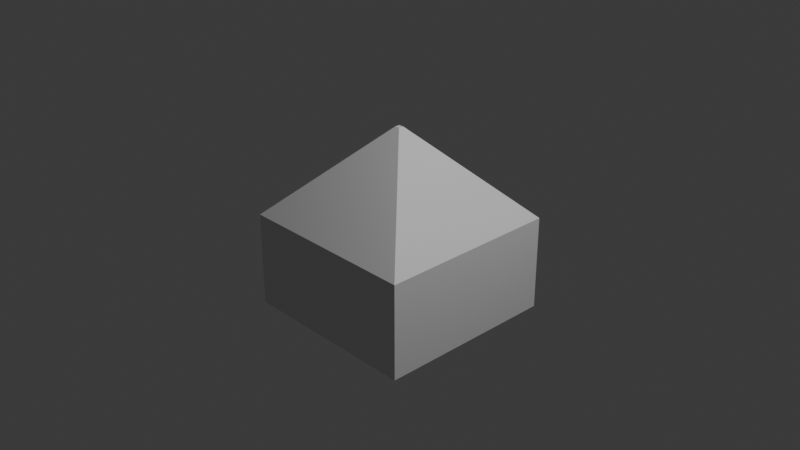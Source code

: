 # Source: untitled.blend  (saved by Blender 4.0.36; exported with 4.5.12 LTS)
import bpy
from mathutils import Matrix  # noqa: F401  (used for matrix-valued properties, if any)

bpy.ops.wm.read_factory_settings(use_empty=True)
scene = bpy.context.scene
scene.name = 'Scene'

# ---- collections
col_collection = bpy.data.collections.new('Collection'); scene.collection.children.link(col_collection)

# ---- materials (node trees are filled in below, after node groups)
mat_material = bpy.data.materials.new('Material')
mat_material.alpha_threshold = 0.0
mat_material.use_transparent_shadow = False
mat_material.roughness = 0.5
mat_material.line_color = (0.0, 0.0, 0.0, 1.0)

# ---- material node trees
mat_material.use_nodes = True; mat_material.node_tree.nodes.clear()
_N = mat_material.node_tree.nodes; _L = mat_material.node_tree.links
n0 = _N.new('ShaderNodeOutputMaterial'); n0.name = 'Material Output'; n0.location = (300, 300)
n1 = _N.new('ShaderNodeBsdfPrincipled'); n1.name = 'Principled BSDF'; n1.location = (10, 300)
n1.inputs[3].default_value = 1.45
_L.new(n1.outputs[0], n0.inputs[0])
n0.is_active_output = True

# ---- world
world_world = bpy.data.worlds.new('World'); scene.world = world_world
world_world.use_nodes = True; world_world.node_tree.nodes.clear()
_N = world_world.node_tree.nodes; _L = world_world.node_tree.links
n0 = _N.new('ShaderNodeOutputWorld'); n0.name = 'World Output'; n0.location = (300, 300)
n1 = _N.new('ShaderNodeBackground'); n1.name = 'Background'; n1.location = (10, 300)
n1.inputs[0].default_value = (0.05088, 0.05088, 0.05088, 1.0)
_L.new(n1.outputs[0], n0.inputs[0])
n0.is_active_output = True
world_world.color = (0.05088, 0.05088, 0.05088)
world_world.use_sun_shadow = False
world_world.sun_shadow_jitter_overblur = 0.0

# ---- cameras
cam_camera = bpy.data.cameras.new('Camera')
cam_camera.clip_end = 100.0
cam_camera.ortho_scale = 7.314

# ---- lights
light_light = bpy.data.lights.new('Light', 'POINT')
light_light.transmission_factor = 0.0
light_light.use_soft_falloff = False
light_light.energy = 1000.0
light_light.shadow_soft_size = 0.1
light_light.shadow_maximum_resolution = 0.006
light_light.use_absolute_resolution = True

# ---- meshes
me_cube = bpy.data.meshes.new('Cube')
me_cube.from_pydata([(1.0, 1.0, -1.0), (1.0, -1.0, -1.0), (-1.0, 1.0, -1.0), (-1.0, -1.0, -1.0), (0.0272, 0.0272, 1.0), (1.0, 1.0, 0.0272), (0.0272, -0.0272, 1.0), (1.0, -1.0, 0.0272), (-0.0272, 0.0272, 1.0), (-1.0, 1.0, 0.0272), (-0.0272, -0.0272, 1.0), (-1.0, -1.0, 0.0272)], [], [(1, 7, 11, 3), (3, 11, 9, 2), (2, 0, 1, 3), (4, 8, 10, 6), (0, 5, 7, 1), (6, 10, 11, 7), (4, 6, 7, 5), (10, 8, 9, 11), (8, 4, 5, 9), (2, 9, 5, 0)])
_uv = me_cube.uv_layers.new(name='UVMap')
_uv.uv.foreach_set('vector', [0.375, 0.75, 0.5034, 0.75, 0.5034, 1.0, 0.375, 1.0, 0.375, 0.0, 0.5034, 0.0, 0.5034, 0.25, 0.375, 0.25, 0.125, 0.5, 0.375, 0.5, 0.375, 0.75, 0.125, 0.75, 0.7466, 0.6216, 0.7534, 0.6216, 0.7534, 0.6284, 0.7466, 0.6284, 0.375, 0.5, 0.5034, 0.5, 0.5034, 0.75, 0.375, 0.75, 0.7466, 0.6284, 0.7534, 0.6284, 0.875, 0.75, 0.625, 0.75, 0.7466, 0.6216, 0.7466, 0.6284, 0.5034, 0.75, 0.5034, 0.5, 0.7534, 0.6284, 0.7534, 0.6216, 0.875, 0.5, 0.875, 0.75, 0.7534, 0.6216, 0.7466, 0.6216, 0.625, 0.5, 0.875, 0.5, 0.375, 0.25, 0.5034, 0.25, 0.5034, 0.5, 0.375, 0.5])
me_cube.materials.append(mat_material)
me_cube.use_mirror_vertex_groups = False
me_cube.update()

# ---- objects
ob_cube = bpy.data.objects.new('Cube', me_cube)
ob_light = bpy.data.objects.new('Light', light_light)
ob_camera = bpy.data.objects.new('Camera', cam_camera)

# ---- transforms, parenting, visibility, modifiers, constraints
ob_cube.location = (0.0, 0.0, 0.0)
ob_cube.lock_rotations_4d = False
ob_cube.empty_display_type = 'ARROWS'
ob_cube.lineart.crease_threshold = 0.0
ob_light.location = (4.076, 1.005, 5.904)
ob_light.rotation_euler = (0.6503, 0.05522, 1.866)
ob_light.lock_rotations_4d = False
ob_light.empty_display_type = 'ARROWS'
ob_light.color = (0.0, 0.0, 0.0, 0.0)
ob_light.lineart.crease_threshold = 0.0
ob_camera.location = (7.359, -6.926, 4.958)
ob_camera.rotation_euler = (1.109, 0.0, 0.8149)
ob_camera.lock_rotations_4d = False
ob_camera.empty_display_type = 'ARROWS'
ob_camera.color = (0.0, 0.0, 0.0, 0.0)
ob_camera.display_type = 'WIRE'
ob_camera.lineart.crease_threshold = 0.0

# ---- collection membership
col_collection.objects.link(ob_cube)
col_collection.objects.link(ob_light)
col_collection.objects.link(ob_camera)

# ---- scene / render settings (as saved in the file)
scene.camera = ob_camera
scene.frame_start = 1; scene.frame_end = 250; scene.frame_set(1)
scene.render.engine = 'BLENDER_EEVEE_NEXT'
scene.cycles.sampling_pattern = 'TABULATED_SOBOL'
bpy.context.view_layer.update()
